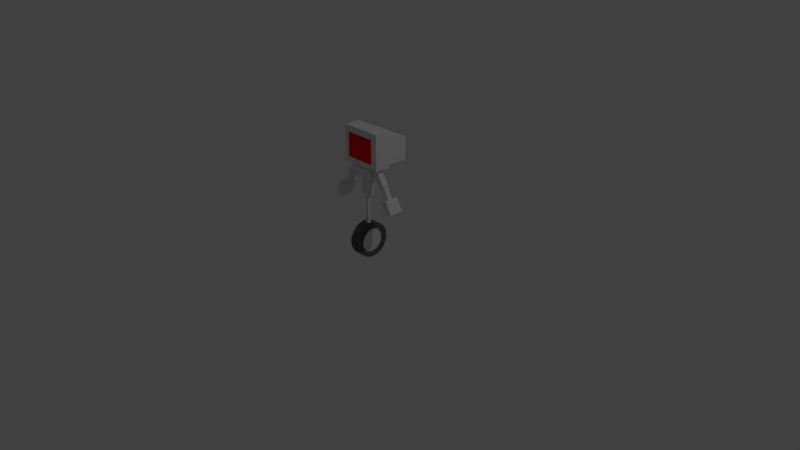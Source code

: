 # Source: Robot.blend  (saved by Blender 2.78.0; exported with 4.5.12 LTS)
import bpy
from mathutils import Matrix  # noqa: F401  (used for matrix-valued properties, if any)

bpy.ops.wm.read_factory_settings(use_empty=True)
scene = bpy.context.scene
scene.name = 'Scene'

# ---- collections
col_collection_1 = bpy.data.collections.new('Collection 1'); scene.collection.children.link(col_collection_1)

# ---- materials (node trees are filled in below, after node groups)
mat_robot = bpy.data.materials.new('Robot')
mat_robot.alpha_threshold = 0.0
mat_robot.use_transparent_shadow = False
mat_robot.roughness = 0.5
mat_screen = bpy.data.materials.new('Screen')
mat_screen.alpha_threshold = 0.0
mat_screen.use_transparent_shadow = False
mat_screen.diffuse_color = (1.0, 0.0, 0.0, 1.0)
mat_screen.roughness = 0.5
mat_tire = bpy.data.materials.new('Tire')
mat_tire.alpha_threshold = 0.0
mat_tire.use_transparent_shadow = False
mat_tire.diffuse_color = (0.1065, 0.1065, 0.1065, 1.0)
mat_tire.roughness = 0.5

# ---- material node trees

# ---- world
world_world = bpy.data.worlds.new('World'); scene.world = world_world
world_world.color = (0.05088, 0.05088, 0.05088)
world_world.use_sun_shadow = False
world_world.sun_shadow_jitter_overblur = 0.0
world_world.cycles.sampling_method = 'MANUAL'

# ---- cameras
cam_camera = bpy.data.cameras.new('Camera')
cam_camera.clip_end = 100.0
cam_camera.lens = 35.0
cam_camera.sensor_width = 32.0
cam_camera.sensor_height = 18.0
cam_camera.ortho_scale = 7.314
cam_camera.dof.focus_distance = 0.0
cam_camera.dof.aperture_fstop = 128.0

# ---- lights
light_lamp = bpy.data.lights.new('Lamp', 'POINT')
light_lamp.transmission_factor = 0.0
light_lamp.cutoff_distance = 30.0
light_lamp.energy = 100.0
light_lamp.shadow_buffer_clip_start = 1.001
light_lamp.shadow_soft_size = 0.1
light_lamp.shadow_maximum_resolution = 0.006
light_lamp.use_absolute_resolution = True

# ---- meshes
me_cube = bpy.data.meshes.new('Cube')
me_cube.from_pydata([(2.35, -0.5147, -4.325), (1.866, -0.5147, -3.417), (2.35, 0.5147, -4.325), (1.866, 0.5147, -3.417), (2.846, -0.5147, -4.06), (2.362, -0.5147, -3.152), (2.846, 0.5147, -4.06), (2.362, 0.5147, -3.152), (-2.35, -0.5147, -4.325), (-1.866, -0.5147, -3.417), (-2.35, 0.5147, -4.325), (-1.866, 0.5147, -3.417), (-2.846, -0.5147, -4.06), (-2.362, -0.5147, -3.152), (-2.846, 0.5147, -4.06), (-2.362, 0.5147, -3.152), (-0.1236, -0.1236, -6.087), (-0.1236, -0.1236, -3.452), (-0.1236, 0.1236, -6.087), (-0.1236, 0.1236, -3.452), (0.1236, -0.1236, -6.087), (0.1236, -0.1236, -3.452), (0.1236, 0.1236, -6.087), (0.1236, 0.1236, -3.452), (2.335, 0.1833, -3.366), (1.703, 0.1833, -2.285), (2.335, -0.1833, -3.366), (1.703, -0.1833, -2.285), (2.018, 0.1833, -3.551), (1.386, 0.1833, -2.47), (2.018, -0.1833, -3.551), (1.386, -0.1833, -2.47), (-2.335, 0.1833, -3.366), (-1.703, 0.1833, -2.285), (-2.335, -0.1833, -3.366), (-1.703, -0.1833, -2.285), (-2.018, 0.1833, -3.551), (-1.386, 0.1833, -2.47), (-2.018, -0.1833, -3.551), (-1.386, -0.1833, -2.47), (1.812, 0.2216, -2.379), (1.118, 0.2216, -1.411), (1.812, -0.2216, -2.379), (1.118, -0.2216, -1.411), (1.452, 0.2216, -2.637), (0.7577, 0.2216, -1.669), (1.452, -0.2216, -2.637), (0.7577, -0.2216, -1.669), (-1.812, 0.2216, -2.379), (-1.118, 0.2216, -1.411), (-1.812, -0.2216, -2.379), (-1.118, -0.2216, -1.411), (-1.452, 0.2216, -2.637), (-0.7577, 0.2216, -1.669), (-1.452, -0.2216, -2.637), (-0.7577, -0.2216, -1.669), (0.3841, -0.2194, -3.498), (0.3841, -0.2194, -1.717), (0.3841, 0.2194, -3.498), (0.3841, 0.2194, -1.717), (-0.3841, -0.2194, -3.498), (-0.3841, -0.2194, -1.717), (-0.3841, 0.2194, -3.498), (-0.3841, 0.2194, -1.717), (-0.743, -0.3885, -1.488), (-0.743, -0.3885, -2.161), (-0.743, 0.3885, -1.488), (-0.743, 0.3885, -2.161), (0.743, -0.3885, -1.488), (0.743, -0.3885, -2.161), (0.743, 0.3885, -1.488), (0.743, 0.3885, -2.161), (1.521, 0.583, -1.311), (1.521, -0.583, -1.311), (-1.521, -0.583, -1.311), (-1.521, 0.583, -1.311), (1.521, 0.583, 1.311), (1.521, -0.583, 1.311), (-1.521, -0.583, 1.311), (-1.521, 0.583, 1.311), (1.521, 0.583, -0.9054), (1.521, 0.583, 0.9054), (1.521, -0.583, -0.9054), (1.521, -0.583, 0.9054), (-1.521, -0.583, -0.9054), (-1.521, -0.583, 0.9054), (-1.521, 0.583, -0.9054), (-1.521, 0.583, 0.9054), (1.147, 0.583, -1.311), (-1.147, 0.583, -1.311), (1.147, -0.583, -1.311), (-1.147, -0.583, -1.311), (1.147, 0.583, 1.311), (-1.147, 0.583, 1.311), (1.147, -0.583, 1.311), (-1.147, -0.583, 1.311), (1.281, 0.583, 1.1), (-1.281, 0.583, 1.1), (1.281, 0.583, -1.245), (-1.281, 0.583, -1.245), (1.147, -0.6745, -0.9054), (-1.147, -0.6745, -0.9054), (1.147, -0.6745, 0.9054), (-1.147, -0.6745, 0.9054), (1.281, 2.318, 0.4068), (-1.281, 2.318, 0.4068), (1.281, 2.318, -1.245), (-1.281, 2.318, -1.245), (1.147, -0.6125, -0.9054), (-1.147, -0.6125, -0.9054), (1.147, -0.6125, 0.9054), (-1.147, -0.6125, 0.9054), (-0.4355, -1.904e-08, -5.696), (-0.4355, 0.2478, -5.72), (-0.4355, 0.4861, -5.793), (-0.4355, 0.7056, -5.91), (-0.4355, 0.8981, -6.068), (-0.4355, 1.056, -6.261), (-0.4355, 1.173, -6.48), (-0.4355, 1.246, -6.718), (-0.4355, 1.27, -6.966), (-0.4355, 1.246, -7.214), (-0.4355, 1.173, -7.452), (-0.4355, 1.056, -7.672), (-0.4355, 0.8981, -7.864), (-0.4355, 0.7056, -8.022), (-0.4355, 0.4861, -8.14), (-0.4355, 0.2478, -8.212), (-0.4355, -4.329e-07, -8.236), (-0.4355, -0.2478, -8.212), (-0.4355, -0.4861, -8.14), (-0.4355, -0.7056, -8.022), (-0.4355, -0.8981, -7.864), (-0.4355, -1.056, -7.672), (-0.4355, -1.173, -7.452), (-0.4355, -1.246, -7.214), (-0.4355, -1.27, -6.966), (-0.4355, -1.246, -6.718), (-0.4355, -1.173, -6.48), (-0.4355, -1.056, -6.261), (-0.4355, -0.8981, -6.068), (-0.4355, -0.7056, -5.91), (-0.4355, -0.486, -5.793), (-0.4355, -0.2478, -5.72), (-0.4355, -1.904e-08, -5.696), (-0.4355, 0.2478, -5.72), (-0.4355, 0.4861, -5.793), (-0.4355, 0.7056, -5.91), (-0.4355, 0.8981, -6.068), (-0.4355, 1.056, -6.261), (-0.4355, 1.173, -6.48), (-0.4355, 1.246, -6.718), (-0.4355, 1.27, -6.966), (-0.4355, 1.246, -7.214), (-0.4355, 1.173, -7.452), (-0.4355, 1.056, -7.672), (-0.4355, 0.8981, -7.864), (-0.4355, 0.7056, -8.022), (-0.4355, 0.4861, -8.14), (-0.4355, 0.2478, -8.212), (-0.4355, -4.329e-07, -8.236), (-0.4355, -0.2478, -8.212), (-0.4355, -0.4861, -8.14), (-0.4355, -0.7056, -8.022), (-0.4355, -0.8981, -7.864), (-0.4355, -1.056, -7.672), (-0.4355, -1.173, -7.452), (-0.4355, -1.246, -7.214), (-0.4355, -1.27, -6.966), (-0.4355, -1.246, -6.718), (-0.4355, -1.173, -6.48), (-0.4355, -1.056, -6.261), (-0.4355, -0.8981, -6.068), (-0.4355, -0.7056, -5.91), (-0.4355, -0.486, -5.793), (-0.4355, -0.2478, -5.72), (-0.4355, 2.47e-08, -6.064), (-0.4355, 0.1759, -6.082), (-0.4355, 0.3451, -6.133), (-0.4355, 0.501, -6.216), (-0.4355, 0.6376, -6.329), (-0.4355, 0.7498, -6.465), (-0.4355, 0.8331, -6.621), (-0.4355, 0.8844, -6.79), (-0.4355, 0.9018, -6.966), (-0.4355, 0.8844, -7.142), (-0.4355, 0.8331, -7.311), (-0.4355, 0.7498, -7.467), (-0.4355, 0.6376, -7.604), (-0.4355, 0.501, -7.716), (-0.4355, 0.3451, -7.799), (-0.4355, 0.1759, -7.851), (-0.4355, -2.691e-07, -7.868), (-0.4355, -0.1759, -7.851), (-0.4355, -0.3451, -7.799), (-0.4355, -0.501, -7.716), (-0.4355, -0.6376, -7.604), (-0.4355, -0.7498, -7.467), (-0.4355, -0.8331, -7.311), (-0.4355, -0.8844, -7.142), (-0.4355, -0.9018, -6.966), (-0.4355, -0.8844, -6.79), (-0.4355, -0.8331, -6.621), (-0.4355, -0.7498, -6.465), (-0.4355, -0.6376, -6.329), (-0.4355, -0.501, -6.216), (-0.4355, -0.3451, -6.133), (-0.4355, -0.1759, -6.082), (-0.4355, 2.47e-08, -6.064), (-0.4355, 0.1759, -6.082), (-0.4355, 0.3451, -6.133), (-0.4355, 0.501, -6.216), (-0.4355, 0.6376, -6.329), (-0.4355, 0.7498, -6.465), (-0.4355, 0.8331, -6.621), (-0.4355, 0.8844, -6.79), (-0.4355, 0.9018, -6.966), (-0.4355, 0.8844, -7.142), (-0.4355, 0.8331, -7.311), (-0.4355, 0.7498, -7.467), (-0.4355, 0.6376, -7.604), (-0.4355, 0.501, -7.716), (-0.4355, 0.3451, -7.799), (-0.4355, 0.1759, -7.851), (-0.4355, -2.691e-07, -7.868), (-0.4355, -0.1759, -7.851), (-0.4355, -0.3451, -7.799), (-0.4355, -0.501, -7.716), (-0.4355, -0.6376, -7.604), (-0.4355, -0.7498, -7.467), (-0.4355, -0.8331, -7.311), (-0.4355, -0.8844, -7.142), (-0.4355, -0.9018, -6.966), (-0.4355, -0.8844, -6.79), (-0.4355, -0.8331, -6.621), (-0.4355, -0.7498, -6.465), (-0.4355, -0.6376, -6.329), (-0.4355, -0.501, -6.216), (-0.4355, -0.3451, -6.133), (-0.4355, -0.1759, -6.082), (-0.3367, 2.47e-08, -6.064), (-0.3367, 0.1759, -6.082), (-0.3367, 0.3451, -6.133), (-0.3367, 0.501, -6.216), (-0.3367, 0.6376, -6.329), (-0.3367, 0.7498, -6.465), (-0.3367, 0.8331, -6.621), (-0.3367, 0.8844, -6.79), (-0.3367, 0.9018, -6.966), (-0.3367, 0.8844, -7.142), (-0.3367, 0.8331, -7.311), (-0.3367, 0.7498, -7.467), (-0.3367, 0.6376, -7.604), (-0.3367, 0.501, -7.716), (-0.3367, 0.3451, -7.799), (-0.3367, 0.1759, -7.851), (-0.3367, -2.691e-07, -7.868), (-0.3367, -0.1759, -7.851), (-0.3367, -0.3451, -7.799), (-0.3367, -0.501, -7.716), (-0.3367, -0.6376, -7.604), (-0.3367, -0.7498, -7.467), (-0.3367, -0.8331, -7.311), (-0.3367, -0.8844, -7.142), (-0.3367, -0.9018, -6.966), (-0.3367, -0.8844, -6.79), (-0.3367, -0.8331, -6.621), (-0.3367, -0.7498, -6.465), (-0.3367, -0.6376, -6.329), (-0.3367, -0.501, -6.216), (-0.3367, -0.3451, -6.133), (-0.3367, -0.1759, -6.082), (0.4355, -1.904e-08, -5.696), (-3.553e-15, 1.904e-08, -5.696), (0.4355, 0.2478, -5.72), (-3.553e-15, 0.2478, -5.72), (0.4355, 0.4861, -5.793), (0.0, 0.4861, -5.793), (0.4355, 0.7056, -5.91), (-5.329e-15, 0.7056, -5.91), (0.4355, 0.8981, -6.068), (4.585e-16, 0.8981, -6.068), (0.4355, 1.056, -6.261), (3.553e-15, 1.056, -6.261), (0.4355, 1.173, -6.48), (3.553e-15, 1.173, -6.48), (0.4355, 1.246, -6.718), (7.105e-15, 1.246, -6.718), (0.4355, 1.27, -6.966), (3.553e-15, 1.27, -6.966), (0.4355, 1.246, -7.214), (7.105e-15, 1.246, -7.214), (0.4355, 1.173, -7.452), (7.105e-15, 1.173, -7.452), (0.4355, 1.056, -7.672), (1.421e-14, 1.056, -7.672), (0.4355, 0.8981, -7.864), (7.105e-15, 0.8981, -7.864), (0.4355, 0.7056, -8.022), (7.105e-15, 0.7056, -8.022), (0.4355, 0.4861, -8.14), (7.105e-15, 0.4861, -8.14), (0.4355, 0.2478, -8.212), (7.105e-15, 0.2478, -8.212), (0.4355, -4.329e-07, -8.236), (3.553e-15, -3.948e-07, -8.236), (0.4355, -0.2478, -8.212), (3.553e-15, -0.2478, -8.212), (0.4355, -0.4861, -8.14), (3.553e-15, -0.4861, -8.14), (0.4355, -0.7056, -8.022), (-3.553e-15, -0.7056, -8.022), (0.4355, -0.8981, -7.864), (2.303e-16, -0.8981, -7.864), (0.4355, -1.056, -7.672), (0.0, -1.056, -7.672), (0.4355, -1.173, -7.452), (-3.553e-15, -1.173, -7.452), (0.4355, -1.246, -7.214), (-7.105e-15, -1.246, -7.214), (0.4355, -1.27, -6.966), (-7.105e-15, -1.27, -6.966), (0.4355, -1.246, -6.718), (-7.105e-15, -1.246, -6.718), (0.4355, -1.173, -6.48), (-7.105e-15, -1.173, -6.48), (0.4355, -1.056, -6.261), (-7.105e-15, -1.056, -6.261), (0.4355, -0.8981, -6.068), (-1.421e-14, -0.8981, -6.068), (0.4355, -0.7056, -5.91), (-1.421e-14, -0.7056, -5.91), (0.4355, -0.486, -5.793), (0.0, -0.486, -5.793), (0.4355, -0.2478, -5.72), (-7.105e-15, -0.2478, -5.72), (0.4355, -1.904e-08, -5.696), (0.4355, 0.2478, -5.72), (0.4355, 0.4861, -5.793), (0.4355, 0.7056, -5.91), (0.4355, 0.8981, -6.068), (0.4355, 1.056, -6.261), (0.4355, 1.173, -6.48), (0.4355, 1.246, -6.718), (0.4355, 1.27, -6.966), (0.4355, 1.246, -7.214), (0.4355, 1.173, -7.452), (0.4355, 1.056, -7.672), (0.4355, 0.8981, -7.864), (0.4355, 0.7056, -8.022), (0.4355, 0.4861, -8.14), (0.4355, 0.2478, -8.212), (0.4355, -4.329e-07, -8.236), (0.4355, -0.2478, -8.212), (0.4355, -0.4861, -8.14), (0.4355, -0.7056, -8.022), (0.4355, -0.8981, -7.864), (0.4355, -1.056, -7.672), (0.4355, -1.173, -7.452), (0.4355, -1.246, -7.214), (0.4355, -1.27, -6.966), (0.4355, -1.246, -6.718), (0.4355, -1.173, -6.48), (0.4355, -1.056, -6.261), (0.4355, -0.8981, -6.068), (0.4355, -0.7056, -5.91), (0.4355, -0.486, -5.793), (0.4355, -0.2478, -5.72), (0.4355, 2.47e-08, -6.064), (0.4355, 0.1759, -6.082), (0.4355, 0.3451, -6.133), (0.4355, 0.501, -6.216), (0.4355, 0.6376, -6.329), (0.4355, 0.7498, -6.465), (0.4355, 0.8331, -6.621), (0.4355, 0.8844, -6.79), (0.4355, 0.9018, -6.966), (0.4355, 0.8844, -7.142), (0.4355, 0.8331, -7.311), (0.4355, 0.7498, -7.467), (0.4355, 0.6376, -7.604), (0.4355, 0.501, -7.716), (0.4355, 0.3451, -7.799), (0.4355, 0.1759, -7.851), (0.4355, -2.691e-07, -7.868), (0.4355, -0.1759, -7.851), (0.4355, -0.3451, -7.799), (0.4355, -0.501, -7.716), (0.4355, -0.6376, -7.604), (0.4355, -0.7498, -7.467), (0.4355, -0.8331, -7.311), (0.4355, -0.8844, -7.142), (0.4355, -0.9018, -6.966), (0.4355, -0.8844, -6.79), (0.4355, -0.8331, -6.621), (0.4355, -0.7498, -6.465), (0.4355, -0.6376, -6.329), (0.4355, -0.501, -6.216), (0.4355, -0.3451, -6.133), (0.4355, -0.1759, -6.082), (0.4355, 2.47e-08, -6.064), (0.4355, 0.1759, -6.082), (0.4355, 0.3451, -6.133), (0.4355, 0.501, -6.216), (0.4355, 0.6376, -6.329), (0.4355, 0.7498, -6.465), (0.4355, 0.8331, -6.621), (0.4355, 0.8844, -6.79), (0.4355, 0.9018, -6.966), (0.4355, 0.8844, -7.142), (0.4355, 0.8331, -7.311), (0.4355, 0.7498, -7.467), (0.4355, 0.6376, -7.604), (0.4355, 0.501, -7.716), (0.4355, 0.3451, -7.799), (0.4355, 0.1759, -7.851), (0.4355, -2.691e-07, -7.868), (0.4355, -0.1759, -7.851), (0.4355, -0.3451, -7.799), (0.4355, -0.501, -7.716), (0.4355, -0.6376, -7.604), (0.4355, -0.7498, -7.467), (0.4355, -0.8331, -7.311), (0.4355, -0.8844, -7.142), (0.4355, -0.9018, -6.966), (0.4355, -0.8844, -6.79), (0.4355, -0.8331, -6.621), (0.4355, -0.7498, -6.465), (0.4355, -0.6376, -6.329), (0.4355, -0.501, -6.216), (0.4355, -0.3451, -6.133), (0.4355, -0.1759, -6.082), (0.3367, 2.47e-08, -6.064), (0.3367, 0.1759, -6.082), (0.3367, 0.3451, -6.133), (0.3367, 0.501, -6.216), (0.3367, 0.6376, -6.329), (0.3367, 0.7498, -6.465), (0.3367, 0.8331, -6.621), (0.3367, 0.8844, -6.79), (0.3367, 0.9018, -6.966), (0.3367, 0.8844, -7.142), (0.3367, 0.8331, -7.311), (0.3367, 0.7498, -7.467), (0.3367, 0.6376, -7.604), (0.3367, 0.501, -7.716), (0.3367, 0.3451, -7.799), (0.3367, 0.1759, -7.851), (0.3367, -2.691e-07, -7.868), (0.3367, -0.1759, -7.851), (0.3367, -0.3451, -7.799), (0.3367, -0.501, -7.716), (0.3367, -0.6376, -7.604), (0.3367, -0.7498, -7.467), (0.3367, -0.8331, -7.311), (0.3367, -0.8844, -7.142), (0.3367, -0.9018, -6.966), (0.3367, -0.8844, -6.79), (0.3367, -0.8331, -6.621), (0.3367, -0.7498, -6.465), (0.3367, -0.6376, -6.329), (0.3367, -0.501, -6.216), (0.3367, -0.3451, -6.133), (0.3367, -0.1759, -6.082)], [], [(0, 1, 3, 2), (2, 3, 7, 6), (6, 7, 5, 4), (0, 4, 5, 1), (2, 6, 4, 0), (7, 3, 1, 5), (8, 10, 11, 9), (10, 14, 15, 11), (14, 12, 13, 15), (12, 8, 9, 13), (10, 8, 12, 14), (15, 13, 9, 11), (16, 17, 19, 18), (18, 19, 23, 22), (22, 23, 21, 20), (20, 21, 17, 16), (18, 22, 20, 16), (23, 19, 17, 21), (24, 25, 27, 26), (26, 27, 31, 30), (30, 31, 29, 28), (28, 29, 25, 24), (26, 30, 28, 24), (31, 27, 25, 29), (32, 34, 35, 33), (34, 38, 39, 35), (38, 36, 37, 39), (36, 32, 33, 37), (34, 32, 36, 38), (39, 37, 33, 35), (40, 41, 43, 42), (42, 43, 47, 46), (46, 47, 45, 44), (44, 45, 41, 40), (42, 46, 44, 40), (47, 43, 41, 45), (48, 50, 51, 49), (50, 54, 55, 51), (54, 52, 53, 55), (52, 48, 49, 53), (50, 48, 52, 54), (55, 53, 49, 51), (56, 58, 59, 57), (58, 62, 63, 59), (62, 60, 61, 63), (60, 56, 57, 61), (58, 56, 60, 62), (63, 61, 57, 59), (64, 66, 67, 65), (66, 70, 71, 67), (70, 68, 69, 71), (68, 64, 65, 69), (66, 64, 68, 70), (71, 69, 65, 67), (89, 91, 74, 75), (93, 79, 78, 95), (81, 76, 77, 83), (103, 95, 78, 85), (85, 78, 79, 87), (99, 89, 75, 86), (93, 97, 87, 79), (97, 99, 86, 87), (74, 84, 86, 75), (84, 85, 87, 86), (91, 101, 84, 74), (101, 103, 85, 84), (72, 80, 82, 73), (80, 81, 83, 82), (82, 83, 102, 100), (73, 82, 100, 90), (90, 100, 101, 91), (81, 80, 98, 96), (98, 99, 107, 106), (76, 81, 96, 92), (92, 96, 97, 93), (80, 72, 88, 98), (98, 88, 89, 99), (83, 77, 94, 102), (102, 94, 95, 103), (76, 92, 94, 77), (92, 93, 95, 94), (72, 73, 90, 88), (88, 90, 91, 89), (103, 101, 109, 111), (104, 106, 107, 105), (97, 96, 104, 105), (96, 98, 106, 104), (99, 97, 105, 107), (109, 108, 110, 111), (102, 103, 111, 110), (101, 100, 108, 109), (100, 102, 110, 108), (112, 273, 275, 113), (113, 275, 277, 114), (114, 277, 279, 115), (115, 279, 281, 116), (116, 281, 283, 117), (117, 283, 285, 118), (118, 285, 287, 119), (119, 287, 289, 120), (120, 289, 291, 121), (121, 291, 293, 122), (122, 293, 295, 123), (123, 295, 297, 124), (124, 297, 299, 125), (125, 299, 301, 126), (126, 301, 303, 127), (127, 303, 305, 128), (128, 305, 307, 129), (129, 307, 309, 130), (130, 309, 311, 131), (131, 311, 313, 132), (132, 313, 315, 133), (133, 315, 317, 134), (134, 317, 319, 135), (135, 319, 321, 136), (136, 321, 323, 137), (137, 323, 325, 138), (138, 325, 327, 139), (139, 327, 329, 140), (140, 329, 331, 141), (141, 331, 333, 142), (125, 126, 158, 157), (142, 333, 335, 143), (143, 335, 273, 112), (116, 117, 149, 148), (112, 113, 145, 144), (134, 135, 167, 166), (143, 112, 144, 175), (121, 122, 154, 153), (130, 131, 163, 162), (139, 140, 172, 171), (117, 118, 150, 149), (126, 127, 159, 158), (135, 136, 168, 167), (113, 114, 146, 145), (122, 123, 155, 154), (131, 132, 164, 163), (140, 141, 173, 172), (118, 119, 151, 150), (127, 128, 160, 159), (136, 137, 169, 168), (114, 115, 147, 146), (123, 124, 156, 155), (132, 133, 165, 164), (141, 142, 174, 173), (119, 120, 152, 151), (128, 129, 161, 160), (137, 138, 170, 169), (115, 116, 148, 147), (124, 125, 157, 156), (133, 134, 166, 165), (142, 143, 175, 174), (120, 121, 153, 152), (129, 130, 162, 161), (138, 139, 171, 170), (155, 156, 188, 187), (169, 170, 202, 201), (156, 157, 189, 188), (170, 171, 203, 202), (157, 158, 190, 189), (144, 145, 177, 176), (171, 172, 204, 203), (158, 159, 191, 190), (145, 146, 178, 177), (172, 173, 205, 204), (159, 160, 192, 191), (146, 147, 179, 178), (173, 174, 206, 205), (160, 161, 193, 192), (147, 148, 180, 179), (174, 175, 207, 206), (161, 162, 194, 193), (148, 149, 181, 180), (175, 144, 176, 207), (162, 163, 195, 194), (149, 150, 182, 181), (163, 164, 196, 195), (150, 151, 183, 182), (164, 165, 197, 196), (151, 152, 184, 183), (165, 166, 198, 197), (152, 153, 185, 184), (166, 167, 199, 198), (153, 154, 186, 185), (167, 168, 200, 199), (154, 155, 187, 186), (168, 169, 201, 200), (190, 191, 223, 222), (177, 178, 210, 209), (204, 205, 237, 236), (191, 192, 224, 223), (178, 179, 211, 210), (205, 206, 238, 237), (192, 193, 225, 224), (179, 180, 212, 211), (206, 207, 239, 238), (193, 194, 226, 225), (180, 181, 213, 212), (207, 176, 208, 239), (194, 195, 227, 226), (181, 182, 214, 213), (195, 196, 228, 227), (182, 183, 215, 214), (196, 197, 229, 228), (183, 184, 216, 215), (197, 198, 230, 229), (184, 185, 217, 216), (198, 199, 231, 230), (185, 186, 218, 217), (199, 200, 232, 231), (186, 187, 219, 218), (200, 201, 233, 232), (187, 188, 220, 219), (201, 202, 234, 233), (188, 189, 221, 220), (202, 203, 235, 234), (189, 190, 222, 221), (176, 177, 209, 208), (203, 204, 236, 235), (225, 226, 258, 257), (212, 213, 245, 244), (239, 208, 240, 271), (226, 227, 259, 258), (213, 214, 246, 245), (227, 228, 260, 259), (214, 215, 247, 246), (228, 229, 261, 260), (215, 216, 248, 247), (229, 230, 262, 261), (216, 217, 249, 248), (230, 231, 263, 262), (217, 218, 250, 249), (231, 232, 264, 263), (218, 219, 251, 250), (232, 233, 265, 264), (219, 220, 252, 251), (233, 234, 266, 265), (220, 221, 253, 252), (234, 235, 267, 266), (221, 222, 254, 253), (208, 209, 241, 240), (235, 236, 268, 267), (222, 223, 255, 254), (209, 210, 242, 241), (236, 237, 269, 268), (223, 224, 256, 255), (210, 211, 243, 242), (237, 238, 270, 269), (224, 225, 257, 256), (211, 212, 244, 243), (238, 239, 271, 270), (240, 241, 242, 243, 244, 245, 246, 247, 248, 249, 250, 251, 252, 253, 254, 255, 256, 257, 258, 259, 260, 261, 262, 263, 264, 265, 266, 267, 268, 269, 270, 271), (272, 274, 275, 273), (274, 276, 277, 275), (276, 278, 279, 277), (278, 280, 281, 279), (280, 282, 283, 281), (282, 284, 285, 283), (284, 286, 287, 285), (286, 288, 289, 287), (288, 290, 291, 289), (290, 292, 293, 291), (292, 294, 295, 293), (294, 296, 297, 295), (296, 298, 299, 297), (298, 300, 301, 299), (300, 302, 303, 301), (302, 304, 305, 303), (304, 306, 307, 305), (306, 308, 309, 307), (308, 310, 311, 309), (310, 312, 313, 311), (312, 314, 315, 313), (314, 316, 317, 315), (316, 318, 319, 317), (318, 320, 321, 319), (320, 322, 323, 321), (322, 324, 325, 323), (324, 326, 327, 325), (326, 328, 329, 327), (328, 330, 331, 329), (330, 332, 333, 331), (298, 349, 350, 300), (332, 334, 335, 333), (334, 272, 273, 335), (280, 340, 341, 282), (272, 336, 337, 274), (316, 358, 359, 318), (334, 367, 336, 272), (290, 345, 346, 292), (308, 354, 355, 310), (326, 363, 364, 328), (282, 341, 342, 284), (300, 350, 351, 302), (318, 359, 360, 320), (274, 337, 338, 276), (292, 346, 347, 294), (310, 355, 356, 312), (328, 364, 365, 330), (284, 342, 343, 286), (302, 351, 352, 304), (320, 360, 361, 322), (276, 338, 339, 278), (294, 347, 348, 296), (312, 356, 357, 314), (330, 365, 366, 332), (286, 343, 344, 288), (304, 352, 353, 306), (322, 361, 362, 324), (278, 339, 340, 280), (296, 348, 349, 298), (314, 357, 358, 316), (332, 366, 367, 334), (288, 344, 345, 290), (306, 353, 354, 308), (324, 362, 363, 326), (347, 379, 380, 348), (361, 393, 394, 362), (348, 380, 381, 349), (362, 394, 395, 363), (349, 381, 382, 350), (336, 368, 369, 337), (363, 395, 396, 364), (350, 382, 383, 351), (337, 369, 370, 338), (364, 396, 397, 365), (351, 383, 384, 352), (338, 370, 371, 339), (365, 397, 398, 366), (352, 384, 385, 353), (339, 371, 372, 340), (366, 398, 399, 367), (353, 385, 386, 354), (340, 372, 373, 341), (367, 399, 368, 336), (354, 386, 387, 355), (341, 373, 374, 342), (355, 387, 388, 356), (342, 374, 375, 343), (356, 388, 389, 357), (343, 375, 376, 344), (357, 389, 390, 358), (344, 376, 377, 345), (358, 390, 391, 359), (345, 377, 378, 346), (359, 391, 392, 360), (346, 378, 379, 347), (360, 392, 393, 361), (382, 414, 415, 383), (369, 401, 402, 370), (396, 428, 429, 397), (383, 415, 416, 384), (370, 402, 403, 371), (397, 429, 430, 398), (384, 416, 417, 385), (371, 403, 404, 372), (398, 430, 431, 399), (385, 417, 418, 386), (372, 404, 405, 373), (399, 431, 400, 368), (386, 418, 419, 387), (373, 405, 406, 374), (387, 419, 420, 388), (374, 406, 407, 375), (388, 420, 421, 389), (375, 407, 408, 376), (389, 421, 422, 390), (376, 408, 409, 377), (390, 422, 423, 391), (377, 409, 410, 378), (391, 423, 424, 392), (378, 410, 411, 379), (392, 424, 425, 393), (379, 411, 412, 380), (393, 425, 426, 394), (380, 412, 413, 381), (394, 426, 427, 395), (381, 413, 414, 382), (368, 400, 401, 369), (395, 427, 428, 396), (417, 449, 450, 418), (404, 436, 437, 405), (431, 463, 432, 400), (418, 450, 451, 419), (405, 437, 438, 406), (419, 451, 452, 420), (406, 438, 439, 407), (420, 452, 453, 421), (407, 439, 440, 408), (421, 453, 454, 422), (408, 440, 441, 409), (422, 454, 455, 423), (409, 441, 442, 410), (423, 455, 456, 424), (410, 442, 443, 411), (424, 456, 457, 425), (411, 443, 444, 412), (425, 457, 458, 426), (412, 444, 445, 413), (426, 458, 459, 427), (413, 445, 446, 414), (400, 432, 433, 401), (427, 459, 460, 428), (414, 446, 447, 415), (401, 433, 434, 402), (428, 460, 461, 429), (415, 447, 448, 416), (402, 434, 435, 403), (429, 461, 462, 430), (416, 448, 449, 417), (403, 435, 436, 404), (430, 462, 463, 431), (432, 463, 462, 461, 460, 459, 458, 457, 456, 455, 454, 453, 452, 451, 450, 449, 448, 447, 446, 445, 444, 443, 442, 441, 440, 439, 438, 437, 436, 435, 434, 433)])
me_cube.polygons.foreach_set('use_smooth', [0, 0, 0, 0, 0, 0, 0, 0, 0, 0, 0, 0, 0, 0, 0, 0, 0, 0, 0, 0, 0, 0, 0, 0, 0, 0, 0, 0, 0, 0, 0, 0, 0, 0, 0, 0, 0, 0, 0, 0, 0, 0, 0, 0, 0, 0, 0, 0, 0, 0, 0, 0, 0, 0, 0, 0, 0, 0, 0, 0, 0, 0, 0, 0, 0, 0, 0, 0, 0, 0, 0, 0, 0, 0, 0, 0, 0, 0, 0, 0, 0, 0, 0, 0, 0, 0, 0, 0, 0, 0, 0, 0, 1, 1, 1, 1, 1, 1, 1, 1, 1, 1, 1, 1, 1, 1, 1, 1, 1, 1, 1, 1, 1, 1, 1, 1, 1, 1, 1, 1, 1, 1, 1, 1, 1, 1, 1, 1, 1, 1, 1, 1, 1, 1, 1, 1, 1, 1, 1, 1, 1, 1, 1, 1, 1, 1, 1, 1, 1, 1, 1, 1, 1, 1, 1, 1, 1, 1, 1, 1, 1, 1, 1, 1, 1, 1, 1, 1, 1, 1, 1, 1, 1, 1, 1, 1, 1, 1, 1, 1, 1, 1, 1, 1, 1, 1, 1, 1, 1, 1, 1, 1, 1, 1, 1, 1, 1, 1, 1, 1, 1, 1, 1, 1, 1, 1, 1, 1, 1, 1, 1, 1, 1, 1, 1, 1, 1, 1, 1, 1, 1, 1, 1, 1, 1, 1, 1, 1, 1, 1, 1, 1, 1, 1, 1, 1, 1, 1, 1, 1, 1, 1, 1, 1, 1, 1, 1, 1, 1, 1, 1, 1, 0, 1, 1, 1, 1, 1, 1, 1, 1, 1, 1, 1, 1, 1, 1, 1, 1, 1, 1, 1, 1, 1, 1, 1, 1, 1, 1, 1, 1, 1, 1, 1, 1, 1, 1, 1, 1, 1, 1, 1, 1, 1, 1, 1, 1, 1, 1, 1, 1, 1, 1, 1, 1, 1, 1, 1, 1, 1, 1, 1, 1, 1, 1, 1, 1, 1, 1, 1, 1, 1, 1, 1, 1, 1, 1, 1, 1, 1, 1, 1, 1, 1, 1, 1, 1, 1, 1, 1, 1, 1, 1, 1, 1, 1, 1, 1, 1, 1, 1, 1, 1, 1, 1, 1, 1, 1, 1, 1, 1, 1, 1, 1, 1, 1, 1, 1, 1, 1, 1, 1, 1, 1, 1, 1, 1, 1, 1, 1, 1, 1, 1, 1, 1, 1, 1, 1, 1, 1, 1, 1, 1, 1, 1, 1, 1, 1, 1, 1, 1, 1, 1, 1, 1, 1, 1, 1, 1, 1, 1, 1, 1, 0])
me_cube.polygons.foreach_set('material_index', [0, 0, 0, 0, 0, 0, 0, 0, 0, 0, 0, 0, 0, 0, 0, 0, 0, 0, 0, 0, 0, 0, 0, 0, 0, 0, 0, 0, 0, 0, 0, 0, 0, 0, 0, 0, 0, 0, 0, 0, 0, 0, 0, 0, 0, 0, 0, 0, 0, 0, 0, 0, 0, 0, 0, 0, 0, 0, 0, 0, 0, 0, 0, 0, 0, 0, 0, 0, 0, 0, 0, 0, 0, 0, 0, 0, 0, 0, 0, 0, 0, 0, 0, 0, 0, 0, 0, 0, 1, 0, 0, 0, 2, 2, 2, 2, 2, 2, 2, 2, 2, 2, 2, 2, 2, 2, 2, 2, 2, 2, 2, 2, 2, 2, 2, 2, 2, 2, 2, 2, 2, 2, 2, 2, 2, 2, 2, 2, 2, 2, 2, 2, 2, 2, 2, 2, 2, 2, 2, 2, 2, 2, 2, 2, 2, 2, 2, 2, 2, 2, 2, 2, 2, 2, 2, 2, 2, 2, 2, 2, 2, 2, 2, 2, 2, 2, 2, 2, 2, 2, 2, 2, 2, 2, 2, 2, 2, 2, 2, 2, 2, 2, 2, 2, 2, 2, 2, 2, 2, 2, 2, 2, 2, 2, 2, 2, 2, 2, 2, 2, 2, 2, 2, 2, 2, 2, 2, 2, 2, 2, 2, 2, 2, 2, 2, 2, 2, 2, 2, 2, 2, 2, 2, 2, 2, 2, 2, 2, 2, 2, 2, 2, 2, 2, 2, 2, 2, 2, 2, 2, 2, 2, 2, 2, 2, 2, 2, 2, 2, 2, 2, 2, 0, 2, 2, 2, 2, 2, 2, 2, 2, 2, 2, 2, 2, 2, 2, 2, 2, 2, 2, 2, 2, 2, 2, 2, 2, 2, 2, 2, 2, 2, 2, 2, 2, 2, 2, 2, 2, 2, 2, 2, 2, 2, 2, 2, 2, 2, 2, 2, 2, 2, 2, 2, 2, 2, 2, 2, 2, 2, 2, 2, 2, 2, 2, 2, 2, 2, 2, 2, 2, 2, 2, 2, 2, 2, 2, 2, 2, 2, 2, 2, 2, 2, 2, 2, 2, 2, 2, 2, 2, 2, 2, 2, 2, 2, 2, 2, 2, 2, 2, 2, 2, 2, 2, 2, 2, 2, 2, 2, 2, 2, 2, 2, 2, 2, 2, 2, 2, 2, 2, 2, 2, 2, 2, 2, 2, 2, 2, 2, 2, 2, 2, 2, 2, 2, 2, 2, 2, 2, 2, 2, 2, 2, 2, 2, 2, 2, 2, 2, 2, 2, 2, 2, 2, 2, 2, 2, 2, 2, 2, 2, 2, 0])
me_cube.materials.append(mat_robot)
me_cube.materials.append(mat_screen)
me_cube.materials.append(mat_tire)
me_cube.use_remesh_preserve_volume = False
me_cube.use_remesh_preserve_attributes = False
me_cube.use_mirror_vertex_groups = False
me_cube.update()
arm_armature = bpy.data.armatures.new('Armature')  # bones are not reproduced

# ---- objects
ob_lamp = bpy.data.objects.new('Lamp', light_lamp)
ob_camera = bpy.data.objects.new('Camera', cam_camera)
ob_armature = bpy.data.objects.new('Armature', arm_armature)
ob_robot = bpy.data.objects.new('Robot', me_cube)

# ---- transforms, parenting, visibility, modifiers, constraints
ob_lamp.location = (4.076, 1.005, 5.904)
ob_lamp.rotation_euler = (0.6503, 0.05522, 1.866)
ob_lamp.lock_rotations_4d = False
ob_lamp.empty_display_type = 'ARROWS'
ob_lamp.color = (0.0, 0.0, 0.0, 0.0)
ob_lamp.hide_viewport = True
ob_lamp.lineart.crease_threshold = 0.0
ob_camera.location = (7.481, -6.508, 5.344)
ob_camera.rotation_euler = (1.109, 0.0, 0.8149)
ob_camera.lock_rotations_4d = False
ob_camera.empty_display_type = 'ARROWS'
ob_camera.color = (0.0, 0.0, 0.0, 0.0)
ob_camera.hide_viewport = True
ob_camera.display_type = 'WIRE'
ob_camera.lineart.crease_threshold = 0.0
ob_armature.location = (0.0, 0.0, 0.6914)
ob_armature.show_in_front = True
ob_armature.lineart.crease_threshold = 0.0
ob_robot.parent = ob_armature
ob_robot.matrix_parent_inverse = Matrix(((1.0, 0.0, 0.0, 0.0), (0.0, 1.0, 0.0, 0.0), (0.0, 0.0, 1.0, -0.6914), (0.0, 0.0, 0.0, 1.0)))
ob_robot.location = (0.0, 0.0, 1.485)
ob_robot.scale = (0.1802, 0.1802, 0.1802)
ob_robot.lock_rotations_4d = False
ob_robot.empty_display_type = 'ARROWS'
ob_robot.lineart.crease_threshold = 0.0
_vg = ob_robot.vertex_groups.new(name='Hip')
_vg.add([56, 57, 58, 59, 60, 61, 62, 63], 1.0, 'REPLACE')
_vg = ob_robot.vertex_groups.new(name='Spine')
_vg.add([64, 65, 66, 67, 68, 69, 70, 71], 1.0, 'REPLACE')
_vg = ob_robot.vertex_groups.new(name='Head')
_vg.add([72, 73, 74, 75, 76, 77, 78, 79, 80, 81, 82, 83, 84, 85, 86, 87, 88, 89, 90, 91, 92, 93, 94, 95, 96, 97, 98, 99, 100, 101, 102, 103, 104, 105, 106, 107, 108, 109, 110, 111], 1.0, 'REPLACE')
_vg = ob_robot.vertex_groups.new(name='UpperArm.L')
_vg.add([40, 41, 42, 43, 44, 45, 46, 47], 1.0, 'REPLACE')
_vg = ob_robot.vertex_groups.new(name='LowerArm.L')
_vg.add([24, 25, 26, 27, 28, 29, 30, 31], 1.0, 'REPLACE')
_vg = ob_robot.vertex_groups.new(name='Hand.L')
_vg.add([0, 1, 2, 3, 4, 5, 6, 7], 1.0, 'REPLACE')
_vg = ob_robot.vertex_groups.new(name='UpperArm.R')
_vg.add([48, 49, 50, 51, 52, 53, 54, 55], 1.0, 'REPLACE')
_vg = ob_robot.vertex_groups.new(name='LowerArm.R')
_vg.add([32, 33, 34, 35, 36, 37, 38, 39], 1.0, 'REPLACE')
_vg = ob_robot.vertex_groups.new(name='Hand.R')
_vg.add([8, 9, 10, 11, 12, 13, 14, 15], 1.0, 'REPLACE')
_m = ob_robot.modifiers.new('Armature', 'ARMATURE')
_m.object = ob_armature

# ---- collection membership
col_collection_1.objects.link(ob_lamp)
col_collection_1.objects.link(ob_camera)
col_collection_1.objects.link(ob_armature)
col_collection_1.objects.link(ob_robot)

# ---- scene / render settings (as saved in the file)
scene.camera = ob_camera
scene.frame_start = 1; scene.frame_end = 250; scene.frame_set(1)
scene.render.engine = 'BLENDER_EEVEE_NEXT'
scene.render.resolution_percentage = 50
scene.render.dither_intensity = 0.0
scene.cycles.use_denoising = False
scene.cycles.samples = 128
scene.cycles.sampling_pattern = 'TABULATED_SOBOL'
scene.cycles.light_sampling_threshold = 0.0
scene.cycles.use_adaptive_sampling = False
scene.cycles.use_light_tree = False
scene.cycles.blur_glossy = 0.0
scene.cycles.sample_clamp_indirect = 0.0
scene.view_settings.view_transform = 'Standard'
bpy.context.view_layer.update()
